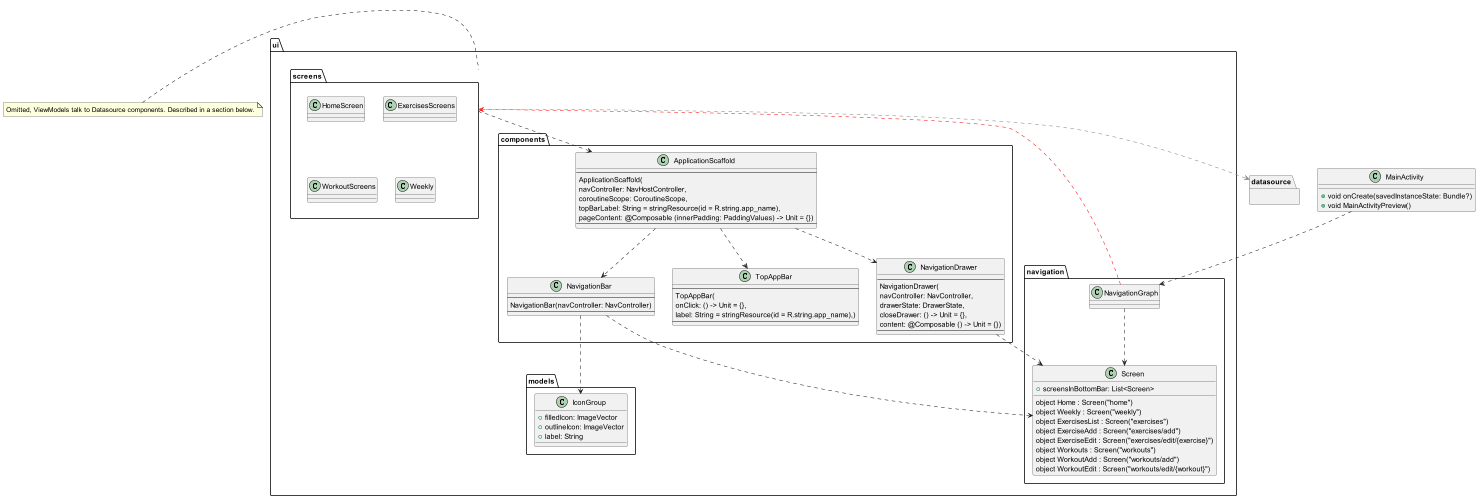

The diagram above was rendered by PlantUML. Its source (embedded in the PNG):
@startuml
'https://plantuml.com/class-diagram

namespace ui.components {
    class ApplicationScaffold {
    --
    ApplicationScaffold(
        navController: NavHostController,
        coroutineScope: CoroutineScope,
        topBarLabel: String = stringResource(id = R.string.app_name),
        pageContent: @Composable (innerPadding: PaddingValues) -> Unit = {})
    --
    }
    class NavigationDrawer {
    --
    NavigationDrawer(
    navController: NavController,
    drawerState: DrawerState,
    closeDrawer: () -> Unit = {},
    content: @Composable () -> Unit = {})
    --
    }
    class TopAppBar {
    --
    TopAppBar(
        onClick: () -> Unit = {},
        label: String = stringResource(id = R.string.app_name),)
    --
    }
    class NavigationBar {
    --
    NavigationBar(navController: NavController)
    --
    }
}

class ui.navigation.Screen {
    object Home : Screen("home")
    object Weekly : Screen("weekly")
    object ExercisesList : Screen("exercises")
    object ExerciseAdd : Screen("exercises/add")
    object ExerciseEdit : Screen("exercises/edit/{exercise}")
    object Workouts : Screen("workouts")
    object WorkoutAdd : Screen("workouts/add")
    object WorkoutEdit : Screen("workouts/edit/{workout}")

    + screensInBottomBar: List<Screen>
}



class ui.navigation.NavigationGraph {
}

class ui.models.IconGroup {
+ filledIcon: ImageVector
+ outlineIcon: ImageVector
+ label: String
}

class MainActivity {
+ void onCreate(savedInstanceState: Bundle?)
+ void MainActivityPreview()
}

together {
    namespace ui.screens {
        together {
         class HomeScreen {}
                class ExercisesScreens {}
                class WorkoutScreens {}
                class Weekly {}
        }
       
    }

    namespace datasource {
    }
}


'===== 3.2.2 UI.models relations ==========
ui.components.NavigationBar ..> ui.models.IconGroup
ui.navigation.NavigationGraph ..> ui.navigation.Screen
ui.components.NavigationBar ..> ui.navigation.Screen
ui.components.NavigationDrawer ..> ui.navigation.Screen
ui.components.ApplicationScaffold ..> ui.components.NavigationBar
ui.components.ApplicationScaffold ..> ui.components.NavigationDrawer
ui.components.ApplicationScaffold ..> ui.components.TopAppBar
MainActivity ..> ui.navigation.NavigationGraph

ui.navigation.NavigationGraph .[#red].> ui.screens
ui.screens ..> ui.components.ApplicationScaffold
ui.screens .[#gray].> datasource
note left of ui.screens: Omitted, ViewModels talk to Datasource components. Described in a section below.


@enduml